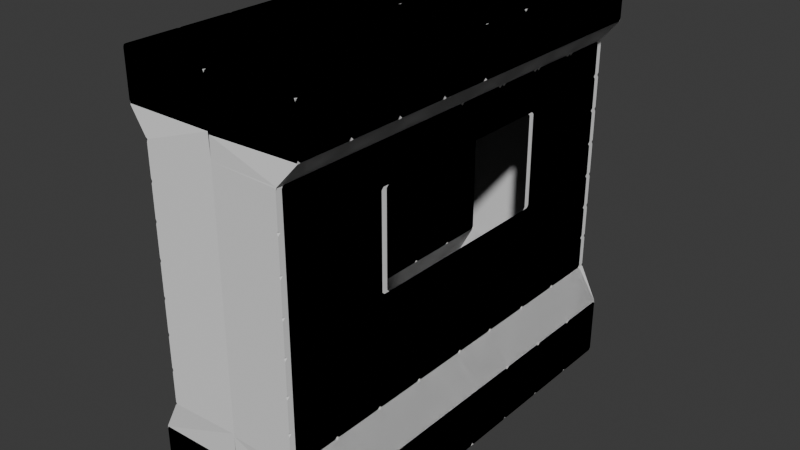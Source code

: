 # Source: env_wallWindow_Harper_01.blend  (saved by Blender 5.1.29; exported with 4.5.12 LTS)
import bpy
from mathutils import Matrix  # noqa: F401  (used for matrix-valued properties, if any)

bpy.ops.wm.read_factory_settings(use_empty=True)
scene = bpy.context.scene
scene.name = 'Scene'

# ---- collections
col_collection = bpy.data.collections.new('Collection'); scene.collection.children.link(col_collection)

# ---- world
world_world = bpy.data.worlds.new('World'); scene.world = world_world
world_world.use_nodes = True; world_world.node_tree.nodes.clear()
_N = world_world.node_tree.nodes; _L = world_world.node_tree.links
n0 = _N.new('ShaderNodeOutputWorld'); n0.name = 'World Output'; n0.location = (200, 100)
n1 = _N.new('ShaderNodeBackground'); n1.name = 'Background'; n1.location = (-200, 100)
n1.inputs[0].default_value = (0.05088, 0.05088, 0.05088, 1.0)
_L.new(n1.outputs[0], n0.inputs[0])
n0.is_active_output = True
world_world.color = (0.05088, 0.05088, 0.05088)
world_world.sun_shadow_jitter_overblur = 0.0

# ---- meshes
me_001 = bpy.data.meshes.new('立方体.001')
me_001.from_pydata([(1.0, -1.0, -1.0), (1.0, -1.0, 1.0), (1.0, 1.0, -1.0), (1.0, 1.0, 1.0), (0.0, 1.0, -1.0), (0.0, 1.0, 1.0), (0.0, -1.0, -1.0), (0.0, -1.0, 1.0), (1.0, 1.0, 0.7733), (0.7754, 1.014, 0.6611), (0.7754, 1.014, -0.5342), (1.0, 1.0, -0.7049), (1.0, -1.0, 0.7733), (0.7754, -0.9862, 0.6611), (0.7754, -0.9862, -0.5342), (1.0, -1.0, -0.7049), (0.0, -1.0, 0.7733), (0.0, -1.0, 0.6611), (0.0, -1.0, -0.5342), (0.0, -1.0, -0.7049), (0.0, 1.0, 0.7733), (0.0, 1.0, 0.6611), (0.0, 1.0, -0.5342), (0.0, 1.0, -0.7049), (1.0, 0.0, -1.0), (1.0, 0.0, 1.0), (0.0, 0.0, 1.0), (0.0, 0.0, -1.0), (1.0, 0.0, -0.7049), (0.7754, 0.01385, -0.5342), (0.7754, 0.01385, 0.6611), (1.0, 0.0, 0.7733), (0.7754, 1.014, 0.4903), (0.7754, 1.014, 0.3196), (0.7754, 1.014, 0.1488), (0.7754, 1.014, -0.02191), (0.7754, 1.014, -0.1927), (0.7754, 1.014, -0.3634), (0.7754, -0.9862, 0.4903), (0.7754, -0.9862, 0.3196), (0.7754, -0.9862, 0.1488), (0.7754, -0.9862, -0.02191), (0.7754, -0.9862, -0.1927), (0.7754, -0.9862, -0.3634), (0.0, -1.0, 0.4903), (0.0, -1.0, 0.3196), (0.0, -1.0, 0.1488), (0.0, -1.0, -0.02191), (0.0, -1.0, -0.1927), (0.0, -1.0, -0.3634), (0.0, 1.0, 0.4903), (0.0, 1.0, 0.3196), (0.0, 1.0, 0.1488), (0.0, 1.0, -0.02191), (0.0, 1.0, -0.1927), (0.0, 1.0, -0.3634), (0.7754, 0.01385, 0.4681), (0.7754, 0.01385, -0.02191), (0.7754, 0.01385, -0.1927), (0.7754, 0.01385, -0.3634), (1.0, 0.25, -1.0), (1.0, 0.5, -1.0), (1.0, 0.75, -1.0), (1.0, 0.75, 1.0), (1.0, 0.5, 1.0), (1.0, 0.25, 1.0), (0.0, 0.75, 1.0), (0.0, 0.5, 1.0), (0.0, 0.25, 1.0), (0.0, 0.75, -1.0), (0.0, 0.5, -1.0), (0.0, 0.25, -1.0), (1.0, 0.75, -0.7049), (1.0, 0.5, -0.7049), (1.0, 0.25, -0.7049), (0.7754, 0.7638, -0.5342), (0.7754, 0.5138, -0.5342), (0.7754, 0.2638, -0.5342), (0.7754, 0.7638, 0.6611), (0.7754, 0.5138, 0.6611), (0.7754, 0.2638, 0.6611), (1.0, 0.75, 0.7733), (1.0, 0.5, 0.7733), (1.0, 0.25, 0.7733), (0.7754, 0.7638, -0.3634), (0.7754, 0.5138, -0.3634), (0.7754, 0.2638, -0.3634), (0.7754, 0.7638, -0.1927), (0.7754, 0.5138, -0.1927), (0.7754, 0.2638, -0.1927), (0.7754, 0.7638, -0.02191), (0.7754, 0.4916, 0.0003495), (0.7754, 0.2638, 0.0003495), (0.7754, 0.7638, 0.1488), (0.7754, 0.4916, 0.1488), (0.7754, 0.7638, 0.3196), (0.7754, 0.4916, 0.3196), (0.7754, 0.7638, 0.4903), (0.7754, 0.4916, 0.4681), (0.7754, 0.2638, 0.4681), (1.0, -0.25, 1.0), (1.0, -0.5, 1.0), (1.0, -0.75, 1.0), (0.0, -0.25, 1.0), (0.0, -0.5, 1.0), (0.0, -0.75, 1.0), (0.0, -0.25, -1.0), (0.0, -0.5, -1.0), (0.0, -0.75, -1.0), (1.0, -0.25, -0.7049), (1.0, -0.5, -0.7049), (1.0, -0.75, -0.7049), (0.7754, -0.2362, -0.5342), (0.7754, -0.4862, -0.5342), (0.7754, -0.7362, -0.5342), (0.7754, -0.2362, 0.6611), (0.7754, -0.4862, 0.6611), (0.7754, -0.7362, 0.6611), (1.0, -0.25, 0.7733), (1.0, -0.5, 0.7733), (1.0, -0.75, 0.7733), (1.0, -0.75, -1.0), (1.0, -0.5, -1.0), (1.0, -0.25, -1.0), (0.7754, -0.2362, -0.3634), (0.7754, -0.4862, -0.3634), (0.7754, -0.7362, -0.3634), (0.7754, -0.2362, -0.1927), (0.7754, -0.4862, -0.1927), (0.7754, -0.7362, -0.1927), (0.7754, -0.2362, 0.0003495), (0.7754, -0.4639, 0.0003495), (0.7754, -0.7362, -0.02191), (0.7754, -0.4862, 0.1488), (0.7754, -0.7362, 0.1488), (0.7754, -0.4862, 0.3196), (0.7754, -0.7362, 0.3196), (0.7754, -0.2362, 0.4681), (0.7754, -0.4639, 0.4681), (0.7754, -0.7362, 0.4903), (0.7754, 0.2638, -0.02191), (0.7754, 0.01385, 0.0003495), (0.7754, 0.2638, 0.4903), (0.7754, 0.01385, 0.4903), (0.7754, 0.5138, -0.02191), (0.7754, 0.5138, 0.4903), (0.7754, 0.5138, 0.3196), (0.7754, 0.5138, 0.1488), (0.7754, -0.2362, -0.02191), (0.7754, -0.4862, -0.02191), (0.7754, -0.2362, 0.4903), (0.7754, -0.4862, 0.4903), (0.7754, -0.4639, 0.3196), (0.7754, -0.4639, 0.1488)], [], [(20, 5, 3, 8), (120, 102, 1, 12), (108, 121, 0, 6), (102, 105, 7, 1), (12, 1, 7, 16), (0, 15, 19, 6), (15, 14, 18, 19), (38, 13, 17, 44), (13, 12, 16, 17), (121, 111, 15, 0), (111, 114, 14, 15), (139, 117, 13, 38), (117, 120, 12, 13), (4, 23, 11, 2), (23, 22, 10, 11), (50, 21, 9, 32), (21, 20, 8, 9), (80, 83, 31, 30), (142, 80, 30, 143), (74, 77, 29, 28), (60, 74, 28, 24), (65, 68, 26, 25), (71, 60, 24, 27), (83, 65, 25, 31), (77, 86, 59, 29), (86, 89, 58, 59), (89, 140, 57, 58), (22, 55, 37, 10), (55, 54, 36, 37), (54, 53, 35, 36), (53, 52, 34, 35), (52, 51, 33, 34), (51, 50, 32, 33), (114, 126, 43, 14), (126, 129, 42, 43), (129, 132, 41, 42), (132, 134, 40, 41), (134, 136, 39, 40), (136, 139, 38, 39), (14, 43, 49, 18), (43, 42, 48, 49), (42, 41, 47, 48), (41, 40, 46, 47), (40, 39, 45, 46), (39, 38, 44, 45), (33, 32, 97, 95), (95, 97, 145, 146), (34, 33, 95, 93), (93, 95, 146, 147), (35, 34, 93, 90), (90, 93, 147, 144), (36, 35, 90, 87), (87, 90, 144, 88), (88, 144, 140, 89), (37, 36, 87, 84), (84, 87, 88, 85), (85, 88, 89, 86), (10, 37, 84, 75), (75, 84, 85, 76), (76, 85, 86, 77), (8, 3, 63, 81), (81, 63, 64, 82), (82, 64, 65, 83), (4, 2, 62, 69), (69, 62, 61, 70), (70, 61, 60, 71), (3, 5, 66, 63), (63, 66, 67, 64), (64, 67, 68, 65), (2, 11, 72, 62), (62, 72, 73, 61), (61, 73, 74, 60), (11, 10, 75, 72), (72, 75, 76, 73), (73, 76, 77, 74), (32, 9, 78, 97), (97, 78, 79, 145), (145, 79, 80, 142), (9, 8, 81, 78), (78, 81, 82, 79), (79, 82, 83, 80), (135, 151, 139, 136), (133, 135, 136, 134), (149, 133, 134, 132), (58, 57, 148, 127), (127, 148, 149, 128), (128, 149, 132, 129), (59, 58, 127, 124), (124, 127, 128, 125), (125, 128, 129, 126), (29, 59, 124, 112), (112, 124, 125, 113), (113, 125, 126, 114), (30, 31, 118, 115), (115, 118, 119, 116), (116, 119, 120, 117), (143, 30, 115, 150), (150, 115, 116, 151), (151, 116, 117, 139), (28, 29, 112, 109), (109, 112, 113, 110), (110, 113, 114, 111), (24, 28, 109, 123), (123, 109, 110, 122), (122, 110, 111, 121), (25, 26, 103, 100), (100, 103, 104, 101), (101, 104, 105, 102), (27, 24, 123, 106), (106, 123, 122, 107), (107, 122, 121, 108), (31, 25, 100, 118), (118, 100, 101, 119), (119, 101, 102, 120), (92, 141, 57, 140), (56, 99, 142, 143), (91, 92, 140, 144), (99, 98, 145, 142), (98, 96, 146, 145), (96, 94, 147, 146), (94, 91, 144, 147), (141, 130, 148, 57), (130, 131, 149, 148), (137, 56, 143, 150), (138, 137, 150, 151), (152, 138, 151, 135), (153, 152, 135, 133), (131, 153, 133, 149)])
_uv = me_001.uv_layers.new(name='UV贴图')
_uv.uv.foreach_set('vector', [0.5967, 0.375, 0.625, 0.375, 0.625, 0.5, 0.5967, 0.5, 0.5967, 0.7187, 0.625, 0.7188, 0.625, 0.75, 0.5967, 0.75, 0.25, 0.7188, 0.375, 0.7188, 0.375, 0.75, 0.25, 0.75, 0.625, 0.7188, 0.75, 0.7188, 0.75, 0.75, 0.625, 0.75, 0.5967, 0.75, 0.625, 0.75, 0.625, 0.875, 0.5967, 0.875, 0.375, 0.75, 0.4119, 0.75, 0.4119, 0.875, 0.375, 0.875, 0.4119, 0.75, 0.4332, 0.75, 0.4332, 0.875, 0.4119, 0.875, 0.5613, 0.75, 0.5826, 0.75, 0.5826, 0.875, 0.5613, 0.875, 0.5826, 0.75, 0.5967, 0.75, 0.5967, 0.875, 0.5826, 0.875, 0.375, 0.7188, 0.4119, 0.7188, 0.4119, 0.75, 0.375, 0.75, 0.4119, 0.7188, 0.4332, 0.7188, 0.4332, 0.75, 0.4119, 0.75, 0.5613, 0.7188, 0.5826, 0.7188, 0.5826, 0.75, 0.5613, 0.75, 0.5826, 0.7188, 0.5967, 0.7187, 0.5967, 0.75, 0.5826, 0.75, 0.375, 0.375, 0.4119, 0.375, 0.4119, 0.5, 0.375, 0.5, 0.4119, 0.375, 0.4332, 0.375, 0.4332, 0.5, 0.4119, 0.5, 0.5613, 0.375, 0.5826, 0.375, 0.5826, 0.5, 0.5613, 0.5, 0.5826, 0.375, 0.5967, 0.375, 0.5967, 0.5, 0.5826, 0.5, 0.5826, 0.5938, 0.5967, 0.5938, 0.5967, 0.625, 0.5826, 0.625, 0.5613, 0.5938, 0.5826, 0.5938, 0.5826, 0.625, 0.5613, 0.625, 0.4119, 0.5938, 0.4332, 0.5938, 0.4332, 0.625, 0.4119, 0.625, 0.375, 0.5938, 0.4119, 0.5938, 0.4119, 0.625, 0.375, 0.625, 0.625, 0.5938, 0.75, 0.5938, 0.75, 0.625, 0.625, 0.625, 0.25, 0.5938, 0.375, 0.5938, 0.375, 0.625, 0.25, 0.625, 0.5967, 0.5938, 0.625, 0.5938, 0.625, 0.625, 0.5967, 0.625, 0.4332, 0.5938, 0.4546, 0.5938, 0.4546, 0.625, 0.4332, 0.625, 0.4546, 0.5938, 0.4759, 0.5938, 0.4759, 0.625, 0.4546, 0.625, 0.4759, 0.5938, 0.4973, 0.5938, 0.4973, 0.625, 0.4759, 0.625, 0.4332, 0.375, 0.4546, 0.375, 0.4546, 0.5, 0.4332, 0.5, 0.4546, 0.375, 0.4759, 0.375, 0.4759, 0.5, 0.4546, 0.5, 0.4759, 0.375, 0.4973, 0.375, 0.4973, 0.5, 0.4759, 0.5, 0.4973, 0.375, 0.5186, 0.375, 0.5186, 0.5, 0.4973, 0.5, 0.5186, 0.375, 0.5399, 0.375, 0.5399, 0.5, 0.5186, 0.5, 0.5399, 0.375, 0.5613, 0.375, 0.5613, 0.5, 0.5399, 0.5, 0.4332, 0.7188, 0.4546, 0.7188, 0.4546, 0.75, 0.4332, 0.75, 0.4546, 0.7188, 0.4759, 0.7188, 0.4759, 0.75, 0.4546, 0.75, 0.4759, 0.7188, 0.4973, 0.7188, 0.4973, 0.75, 0.4759, 0.75, 0.4973, 0.7188, 0.5186, 0.7188, 0.5186, 0.75, 0.4973, 0.75, 0.5186, 0.7188, 0.5399, 0.7188, 0.5399, 0.75, 0.5186, 0.75, 0.5399, 0.7188, 0.5613, 0.7188, 0.5613, 0.75, 0.5399, 0.75, 0.4332, 0.75, 0.4546, 0.75, 0.4546, 0.875, 0.4332, 0.875, 0.4546, 0.75, 0.4759, 0.75, 0.4759, 0.875, 0.4546, 0.875, 0.4759, 0.75, 0.4973, 0.75, 0.4973, 0.875, 0.4759, 0.875, 0.4973, 0.75, 0.5186, 0.75, 0.5186, 0.875, 0.4973, 0.875, 0.5186, 0.75, 0.5399, 0.75, 0.5399, 0.875, 0.5186, 0.875, 0.5399, 0.75, 0.5613, 0.75, 0.5613, 0.875, 0.5399, 0.875, 0.5399, 0.5, 0.5613, 0.5, 0.5613, 0.5312, 0.5399, 0.5312, 0.5399, 0.5312, 0.5613, 0.5312, 0.5613, 0.5625, 0.5399, 0.5625, 0.5186, 0.5, 0.5399, 0.5, 0.5399, 0.5312, 0.5186, 0.5312, 0.5186, 0.5312, 0.5399, 0.5312, 0.5399, 0.5625, 0.5186, 0.5625, 0.4973, 0.5, 0.5186, 0.5, 0.5186, 0.5312, 0.4973, 0.5312, 0.4973, 0.5312, 0.5186, 0.5312, 0.5186, 0.5625, 0.4973, 0.5625, 0.4759, 0.5, 0.4973, 0.5, 0.4973, 0.5312, 0.4759, 0.5312, 0.4759, 0.5312, 0.4973, 0.5312, 0.4973, 0.5625, 0.4759, 0.5625, 0.4759, 0.5625, 0.4973, 0.5625, 0.4973, 0.5938, 0.4759, 0.5938, 0.4546, 0.5, 0.4759, 0.5, 0.4759, 0.5312, 0.4546, 0.5312, 0.4546, 0.5312, 0.4759, 0.5312, 0.4759, 0.5625, 0.4546, 0.5625, 0.4546, 0.5625, 0.4759, 0.5625, 0.4759, 0.5938, 0.4546, 0.5938, 0.4332, 0.5, 0.4546, 0.5, 0.4546, 0.5312, 0.4332, 0.5312, 0.4332, 0.5312, 0.4546, 0.5312, 0.4546, 0.5625, 0.4332, 0.5625, 0.4332, 0.5625, 0.4546, 0.5625, 0.4546, 0.5938, 0.4332, 0.5938, 0.5967, 0.5, 0.625, 0.5, 0.625, 0.5312, 0.5967, 0.5312, 0.5967, 0.5312, 0.625, 0.5312, 0.625, 0.5625, 0.5967, 0.5625, 0.5967, 0.5625, 0.625, 0.5625, 0.625, 0.5938, 0.5967, 0.5938, 0.25, 0.5, 0.375, 0.5, 0.375, 0.5312, 0.25, 0.5312, 0.25, 0.5312, 0.375, 0.5312, 0.375, 0.5625, 0.25, 0.5625, 0.25, 0.5625, 0.375, 0.5625, 0.375, 0.5938, 0.25, 0.5938, 0.625, 0.5, 0.75, 0.5, 0.75, 0.5312, 0.625, 0.5312, 0.625, 0.5312, 0.75, 0.5312, 0.75, 0.5625, 0.625, 0.5625, 0.625, 0.5625, 0.75, 0.5625, 0.75, 0.5938, 0.625, 0.5938, 0.375, 0.5, 0.4119, 0.5, 0.4119, 0.5313, 0.375, 0.5312, 0.375, 0.5312, 0.4119, 0.5313, 0.4119, 0.5625, 0.375, 0.5625, 0.375, 0.5625, 0.4119, 0.5625, 0.4119, 0.5938, 0.375, 0.5938, 0.4119, 0.5, 0.4332, 0.5, 0.4332, 0.5312, 0.4119, 0.5313, 0.4119, 0.5313, 0.4332, 0.5312, 0.4332, 0.5625, 0.4119, 0.5625, 0.4119, 0.5625, 0.4332, 0.5625, 0.4332, 0.5938, 0.4119, 0.5938, 0.5613, 0.5, 0.5826, 0.5, 0.5826, 0.5312, 0.5613, 0.5312, 0.5613, 0.5312, 0.5826, 0.5312, 0.5826, 0.5625, 0.5613, 0.5625, 0.5613, 0.5625, 0.5826, 0.5625, 0.5826, 0.5938, 0.5613, 0.5938, 0.5826, 0.5, 0.5967, 0.5, 0.5967, 0.5312, 0.5826, 0.5312, 0.5826, 0.5312, 0.5967, 0.5312, 0.5967, 0.5625, 0.5826, 0.5625, 0.5826, 0.5625, 0.5967, 0.5625, 0.5967, 0.5938, 0.5826, 0.5938, 0.5399, 0.6875, 0.5613, 0.6875, 0.5613, 0.7188, 0.5399, 0.7188, 0.5186, 0.6875, 0.5399, 0.6875, 0.5399, 0.7188, 0.5186, 0.7188, 0.4973, 0.6875, 0.5186, 0.6875, 0.5186, 0.7188, 0.4973, 0.7188, 0.4759, 0.625, 0.4973, 0.625, 0.4973, 0.6562, 0.4759, 0.6562, 0.4759, 0.6562, 0.4973, 0.6562, 0.4973, 0.6875, 0.4759, 0.6875, 0.4759, 0.6875, 0.4973, 0.6875, 0.4973, 0.7188, 0.4759, 0.7188, 0.4546, 0.625, 0.4759, 0.625, 0.4759, 0.6562, 0.4546, 0.6562, 0.4546, 0.6562, 0.4759, 0.6562, 0.4759, 0.6875, 0.4546, 0.6875, 0.4546, 0.6875, 0.4759, 0.6875, 0.4759, 0.7188, 0.4546, 0.7188, 0.4332, 0.625, 0.4546, 0.625, 0.4546, 0.6562, 0.4332, 0.6562, 0.4332, 0.6562, 0.4546, 0.6562, 0.4546, 0.6875, 0.4332, 0.6875, 0.4332, 0.6875, 0.4546, 0.6875, 0.4546, 0.7188, 0.4332, 0.7188, 0.5826, 0.625, 0.5967, 0.625, 0.5967, 0.6562, 0.5826, 0.6562, 0.5826, 0.6562, 0.5967, 0.6562, 0.5967, 0.6875, 0.5826, 0.6875, 0.5826, 0.6875, 0.5967, 0.6875, 0.5967, 0.7187, 0.5826, 0.7188, 0.5613, 0.625, 0.5826, 0.625, 0.5826, 0.6562, 0.5613, 0.6562, 0.5613, 0.6562, 0.5826, 0.6562, 0.5826, 0.6875, 0.5613, 0.6875, 0.5613, 0.6875, 0.5826, 0.6875, 0.5826, 0.7188, 0.5613, 0.7188, 0.4119, 0.625, 0.4332, 0.625, 0.4332, 0.6562, 0.4119, 0.6562, 0.4119, 0.6562, 0.4332, 0.6562, 0.4332, 0.6875, 0.4119, 0.6875, 0.4119, 0.6875, 0.4332, 0.6875, 0.4332, 0.7188, 0.4119, 0.7188, 0.375, 0.625, 0.4119, 0.625, 0.4119, 0.6562, 0.375, 0.6562, 0.375, 0.6562, 0.4119, 0.6562, 0.4119, 0.6875, 0.375, 0.6875, 0.375, 0.6875, 0.4119, 0.6875, 0.4119, 0.7188, 0.375, 0.7188, 0.625, 0.625, 0.75, 0.625, 0.75, 0.6562, 0.625, 0.6562, 0.625, 0.6562, 0.75, 0.6562, 0.75, 0.6875, 0.625, 0.6875, 0.625, 0.6875, 0.75, 0.6875, 0.75, 0.7188, 0.625, 0.7188, 0.25, 0.625, 0.375, 0.625, 0.375, 0.6562, 0.25, 0.6562, 0.25, 0.6562, 0.375, 0.6562, 0.375, 0.6875, 0.25, 0.6875, 0.25, 0.6875, 0.375, 0.6875, 0.375, 0.7188, 0.25, 0.7188, 0.5967, 0.625, 0.625, 0.625, 0.625, 0.6562, 0.5967, 0.6562, 0.5967, 0.6562, 0.625, 0.6562, 0.625, 0.6875, 0.5967, 0.6875, 0.5967, 0.6875, 0.625, 0.6875, 0.625, 0.7188, 0.5967, 0.7187, 0.5, 0.5938, 0.5, 0.625, 0.4973, 0.625, 0.4973, 0.5938, 0.5585, 0.625, 0.5585, 0.5938, 0.5613, 0.5938, 0.5613, 0.625, 0.5, 0.5653, 0.5, 0.5938, 0.4973, 0.5938, 0.4973, 0.5625, 0.5585, 0.5938, 0.5585, 0.5653, 0.5613, 0.5625, 0.5613, 0.5938, 0.5585, 0.5653, 0.5399, 0.5653, 0.5399, 0.5625, 0.5613, 0.5625, 0.5399, 0.5653, 0.5186, 0.5653, 0.5186, 0.5625, 0.5399, 0.5625, 0.5186, 0.5653, 0.5, 0.5653, 0.4973, 0.5625, 0.5186, 0.5625, 0.5, 0.625, 0.5, 0.6562, 0.4973, 0.6562, 0.4973, 0.625, 0.5, 0.6562, 0.5, 0.6847, 0.4973, 0.6875, 0.4973, 0.6562, 0.5585, 0.6562, 0.5585, 0.625, 0.5613, 0.625, 0.5613, 0.6562, 0.5585, 0.6847, 0.5585, 0.6562, 0.5613, 0.6562, 0.5613, 0.6875, 0.5399, 0.6847, 0.5585, 0.6847, 0.5613, 0.6875, 0.5399, 0.6875, 0.5186, 0.6847, 0.5399, 0.6847, 0.5399, 0.6875, 0.5186, 0.6875, 0.5, 0.6847, 0.5186, 0.6847, 0.5186, 0.6875, 0.4973, 0.6875])
me_001.update()

# ---- objects
ob_x = bpy.data.objects.new('空物体', None)
ob_001 = bpy.data.objects.new('空物体.001', None)
ob_x_1 = bpy.data.objects.new('立方体', me_001)

# ---- transforms, parenting, visibility, modifiers, constraints
ob_x.location = (0.05089, -0.01015, 1.012)
ob_x.rotation_euler = (-4.719, -1.244e-16, -3.812e-17)
ob_x.empty_display_type = 'IMAGE'
ob_x.empty_display_size = 5.0
ob_001.location = (2.527, 2.343, 1.012)
ob_001.rotation_euler = (-1.563, -3.142, -1.575)
ob_001.empty_display_type = 'IMAGE'
ob_001.empty_display_size = 5.0
ob_x_1.location = (2.083, -0.0489, 0.7455)
ob_x_1.scale = (0.5662, 1.356, 1.305)
_m = ob_x_1.modifiers.new('镜像', 'MIRROR')
_m.use_axis = (True, True, False)
_m = ob_x_1.modifiers.new('倒角', 'BEVEL')
_m.affect = 'VERTICES'

# ---- collection membership
col_collection.objects.link(ob_x)
col_collection.objects.link(ob_001)
col_collection.objects.link(ob_x_1)

# ---- scene / render settings (as saved in the file)
scene.frame_start = 1; scene.frame_end = 250; scene.frame_set(1)
scene.render.engine = 'BLENDER_EEVEE_NEXT'
scene.render.bake_bias = 0.0
scene.render.bake_samples = 0
scene.cycles.sampling_pattern = 'TABULATED_SOBOL'
scene.eevee.use_volume_custom_range = False
bpy.context.view_layer.update()

# ---- added for rendering (the .blend has no active camera and no usable light): camera, sun
cam_auto = bpy.data.cameras.new('AutoCamera')
cam_auto.lens = 50.0
cam_auto.sensor_width = 36.0
cam_auto.clip_end = 1000.0
ob_auto_camera = bpy.data.objects.new('AutoCamera', cam_auto)
scene.collection.objects.link(ob_auto_camera)
ob_auto_camera.location = (5.74462, -4.44236, 3.67446)
ob_auto_camera.rotation_euler = (1.09748, -7.21219e-08, 0.694738)
scene.camera = ob_auto_camera
light_auto_sun = bpy.data.lights.new('AutoSun', 'SUN')
light_auto_sun.energy = 3.0
light_auto_sun.angle = 0.0523599
ob_auto_sun = bpy.data.objects.new('AutoSun', light_auto_sun)
scene.collection.objects.link(ob_auto_sun)
ob_auto_sun.rotation_euler = (0.872665, 0.174533, 0.523599)
bpy.context.view_layer.update()
